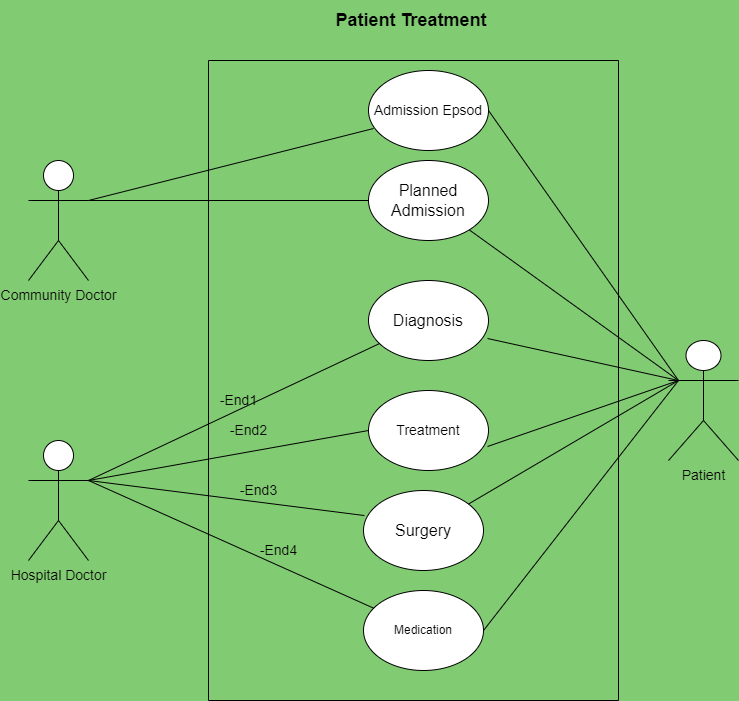

The diagram above was exported from draw.io. Its source (the exported page's mxGraphModel, read from the mxfile embedded in the PNG):
<mxGraphModel dx="1422" dy="737" grid="1" gridSize="10" guides="1" tooltips="1" connect="1" arrows="1" fold="1" page="1" pageScale="1" pageWidth="850" pageHeight="1100" background="#81CC72" math="0" shadow="0">
  <root>
    <mxCell id="0" />
    <mxCell id="1" parent="0" />
    <mxCell id="kjsVx8r6MflypSJtzSaq-2" value="" style="swimlane;startSize=0;" vertex="1" parent="1">
      <mxGeometry x="230" y="90" width="410" height="640" as="geometry" />
    </mxCell>
    <mxCell id="kjsVx8r6MflypSJtzSaq-6" value="&lt;font style=&quot;font-size: 14px;&quot;&gt;Admission &lt;/font&gt;&lt;font style=&quot;font-size: 14px;&quot;&gt;Epsod&lt;/font&gt;" style="ellipse;whiteSpace=wrap;html=1;" vertex="1" parent="kjsVx8r6MflypSJtzSaq-2">
      <mxGeometry x="160" y="10" width="120" height="80" as="geometry" />
    </mxCell>
    <mxCell id="kjsVx8r6MflypSJtzSaq-11" value="Medication" style="ellipse;whiteSpace=wrap;html=1;" vertex="1" parent="kjsVx8r6MflypSJtzSaq-2">
      <mxGeometry x="155" y="530" width="120" height="80" as="geometry" />
    </mxCell>
    <mxCell id="kjsVx8r6MflypSJtzSaq-10" value="&lt;font size=&quot;3&quot;&gt;Surgery&lt;/font&gt;" style="ellipse;whiteSpace=wrap;html=1;" vertex="1" parent="kjsVx8r6MflypSJtzSaq-2">
      <mxGeometry x="155" y="430" width="120" height="80" as="geometry" />
    </mxCell>
    <mxCell id="kjsVx8r6MflypSJtzSaq-7" value="&lt;font size=&quot;3&quot;&gt;Planned Admission&lt;/font&gt;" style="ellipse;whiteSpace=wrap;html=1;" vertex="1" parent="kjsVx8r6MflypSJtzSaq-2">
      <mxGeometry x="160" y="100" width="120" height="80" as="geometry" />
    </mxCell>
    <mxCell id="kjsVx8r6MflypSJtzSaq-12" value="&lt;font size=&quot;3&quot;&gt;Diagnosis&lt;/font&gt;" style="ellipse;whiteSpace=wrap;html=1;" vertex="1" parent="kjsVx8r6MflypSJtzSaq-2">
      <mxGeometry x="160" y="220" width="120" height="80" as="geometry" />
    </mxCell>
    <mxCell id="kjsVx8r6MflypSJtzSaq-13" value="&lt;font style=&quot;font-size: 14px;&quot;&gt;Treatment&lt;/font&gt;" style="ellipse;whiteSpace=wrap;html=1;" vertex="1" parent="kjsVx8r6MflypSJtzSaq-2">
      <mxGeometry x="160" y="330" width="120" height="80" as="geometry" />
    </mxCell>
    <mxCell id="kjsVx8r6MflypSJtzSaq-14" value="" style="endArrow=none;html=1;rounded=0;entryX=0.042;entryY=0.725;entryDx=0;entryDy=0;entryPerimeter=0;" edge="1" parent="kjsVx8r6MflypSJtzSaq-2" source="kjsVx8r6MflypSJtzSaq-7" target="kjsVx8r6MflypSJtzSaq-6">
      <mxGeometry width="50" height="50" relative="1" as="geometry">
        <mxPoint x="100" y="400" as="sourcePoint" />
        <mxPoint x="150" y="350" as="targetPoint" />
        <Array as="points">
          <mxPoint x="-120" y="140" />
        </Array>
      </mxGeometry>
    </mxCell>
    <mxCell id="kjsVx8r6MflypSJtzSaq-15" value="" style="endArrow=none;html=1;rounded=0;exitX=0.008;exitY=0.313;exitDx=0;exitDy=0;exitPerimeter=0;entryX=0;entryY=0.5;entryDx=0;entryDy=0;" edge="1" parent="kjsVx8r6MflypSJtzSaq-2" source="kjsVx8r6MflypSJtzSaq-10" target="kjsVx8r6MflypSJtzSaq-13">
      <mxGeometry width="50" height="50" relative="1" as="geometry">
        <mxPoint x="100" y="400" as="sourcePoint" />
        <mxPoint x="150" y="350" as="targetPoint" />
        <Array as="points">
          <mxPoint x="-120" y="420" />
        </Array>
      </mxGeometry>
    </mxCell>
    <mxCell id="kjsVx8r6MflypSJtzSaq-16" value="" style="endArrow=none;html=1;rounded=0;" edge="1" parent="kjsVx8r6MflypSJtzSaq-2" source="kjsVx8r6MflypSJtzSaq-11" target="kjsVx8r6MflypSJtzSaq-12">
      <mxGeometry width="50" height="50" relative="1" as="geometry">
        <mxPoint x="100" y="400" as="sourcePoint" />
        <mxPoint x="150" y="350" as="targetPoint" />
        <Array as="points">
          <mxPoint x="-120" y="420" />
        </Array>
      </mxGeometry>
    </mxCell>
    <mxCell id="kjsVx8r6MflypSJtzSaq-17" value="" style="endArrow=none;html=1;rounded=0;fontSize=14;entryX=1;entryY=0.5;entryDx=0;entryDy=0;" edge="1" parent="kjsVx8r6MflypSJtzSaq-2" source="kjsVx8r6MflypSJtzSaq-7" target="kjsVx8r6MflypSJtzSaq-6">
      <mxGeometry width="50" height="50" relative="1" as="geometry">
        <mxPoint x="100" y="380" as="sourcePoint" />
        <mxPoint x="150" y="330" as="targetPoint" />
        <Array as="points">
          <mxPoint x="470" y="320" />
        </Array>
      </mxGeometry>
    </mxCell>
    <mxCell id="kjsVx8r6MflypSJtzSaq-18" value="" style="endArrow=none;html=1;rounded=0;fontSize=14;entryX=0.992;entryY=0.725;entryDx=0;entryDy=0;entryPerimeter=0;exitX=0.992;exitY=0.7;exitDx=0;exitDy=0;exitPerimeter=0;" edge="1" parent="kjsVx8r6MflypSJtzSaq-2" source="kjsVx8r6MflypSJtzSaq-13" target="kjsVx8r6MflypSJtzSaq-12">
      <mxGeometry width="50" height="50" relative="1" as="geometry">
        <mxPoint x="100" y="380" as="sourcePoint" />
        <mxPoint x="150" y="330" as="targetPoint" />
        <Array as="points">
          <mxPoint x="470" y="320" />
        </Array>
      </mxGeometry>
    </mxCell>
    <mxCell id="kjsVx8r6MflypSJtzSaq-19" value="" style="endArrow=none;html=1;rounded=0;fontSize=14;exitX=1;exitY=0.5;exitDx=0;exitDy=0;" edge="1" parent="kjsVx8r6MflypSJtzSaq-2" source="kjsVx8r6MflypSJtzSaq-11" target="kjsVx8r6MflypSJtzSaq-10">
      <mxGeometry width="50" height="50" relative="1" as="geometry">
        <mxPoint x="100" y="380" as="sourcePoint" />
        <mxPoint x="150" y="330" as="targetPoint" />
        <Array as="points">
          <mxPoint x="470" y="320" />
        </Array>
      </mxGeometry>
    </mxCell>
    <mxCell id="kjsVx8r6MflypSJtzSaq-3" value="&lt;font style=&quot;font-size: 14px;&quot;&gt;Community Doctor&lt;/font&gt;" style="shape=umlActor;verticalLabelPosition=bottom;verticalAlign=top;html=1;outlineConnect=0;" vertex="1" parent="1">
      <mxGeometry x="50" y="190" width="60" height="120" as="geometry" />
    </mxCell>
    <mxCell id="kjsVx8r6MflypSJtzSaq-4" value="&lt;font style=&quot;font-size: 14px;&quot;&gt;Patient&lt;/font&gt;" style="shape=umlActor;verticalLabelPosition=bottom;verticalAlign=top;html=1;outlineConnect=0;" vertex="1" parent="1">
      <mxGeometry x="690" y="370" width="70" height="120" as="geometry" />
    </mxCell>
    <mxCell id="kjsVx8r6MflypSJtzSaq-5" value="&lt;font style=&quot;font-size: 14px;&quot;&gt;Hospital Doctor&lt;/font&gt;" style="shape=umlActor;verticalLabelPosition=bottom;verticalAlign=top;html=1;outlineConnect=0;" vertex="1" parent="1">
      <mxGeometry x="50" y="470" width="60" height="120" as="geometry" />
    </mxCell>
    <mxCell id="kjsVx8r6MflypSJtzSaq-22" value="-End4" style="text;html=1;align=center;verticalAlign=middle;resizable=0;points=[];autosize=1;strokeColor=none;fillColor=none;fontSize=14;" vertex="1" parent="1">
      <mxGeometry x="270" y="565" width="60" height="30" as="geometry" />
    </mxCell>
    <mxCell id="kjsVx8r6MflypSJtzSaq-23" value="-End3" style="text;html=1;align=center;verticalAlign=middle;resizable=0;points=[];autosize=1;strokeColor=none;fillColor=none;fontSize=14;" vertex="1" parent="1">
      <mxGeometry x="250" y="505" width="60" height="30" as="geometry" />
    </mxCell>
    <mxCell id="kjsVx8r6MflypSJtzSaq-24" value="-End2" style="text;html=1;align=center;verticalAlign=middle;resizable=0;points=[];autosize=1;strokeColor=none;fillColor=none;fontSize=14;" vertex="1" parent="1">
      <mxGeometry x="240" y="445" width="60" height="30" as="geometry" />
    </mxCell>
    <mxCell id="kjsVx8r6MflypSJtzSaq-25" value="-End1" style="text;html=1;align=center;verticalAlign=middle;resizable=0;points=[];autosize=1;strokeColor=none;fillColor=none;fontSize=14;" vertex="1" parent="1">
      <mxGeometry x="230" y="415" width="60" height="30" as="geometry" />
    </mxCell>
    <mxCell id="kjsVx8r6MflypSJtzSaq-26" value="&lt;font style=&quot;font-size: 18px;&quot;&gt;&lt;b&gt;Patient Treatment&amp;nbsp;&lt;/b&gt;&lt;/font&gt;" style="text;html=1;align=center;verticalAlign=middle;resizable=0;points=[];autosize=1;strokeColor=none;fillColor=none;fontSize=14;" vertex="1" parent="1">
      <mxGeometry x="345" y="30" width="180" height="40" as="geometry" />
    </mxCell>
  </root>
</mxGraphModel>